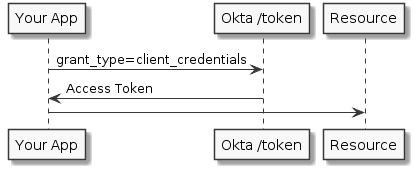

The diagram above was rendered by PlantUML. Its source (embedded in the PNG):
@startuml
skinparam monochrome true

participant "Your App" as app
participant "Okta /token" as ot
participant "Resource" as pr

app -> ot: grant_type=client_credentials
ot -> app: Access Token
app -> pr
@enduml